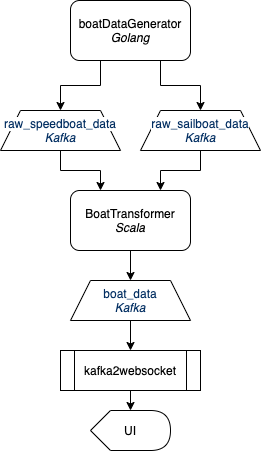

The diagram above was exported from draw.io. Its source (the exported page's mxGraphModel, read from the mxfile embedded in the PNG):
<mxGraphModel dx="1001" dy="616" grid="1" gridSize="10" guides="1" tooltips="1" connect="1" arrows="1" fold="1" page="1" pageScale="1" pageWidth="850" pageHeight="1100" math="0" shadow="0">
  <root>
    <mxCell id="0" />
    <mxCell id="1" parent="0" />
    <mxCell id="_BD4P-daMaKEjNxEay4G-7" style="edgeStyle=orthogonalEdgeStyle;rounded=0;orthogonalLoop=1;jettySize=auto;html=1;exitX=0.25;exitY=1;exitDx=0;exitDy=0;entryX=0.5;entryY=0;entryDx=0;entryDy=0;" parent="1" source="_BD4P-daMaKEjNxEay4G-1" target="_BD4P-daMaKEjNxEay4G-4" edge="1">
      <mxGeometry relative="1" as="geometry" />
    </mxCell>
    <mxCell id="_BD4P-daMaKEjNxEay4G-8" style="edgeStyle=orthogonalEdgeStyle;rounded=0;orthogonalLoop=1;jettySize=auto;html=1;exitX=0.75;exitY=1;exitDx=0;exitDy=0;entryX=0.5;entryY=0;entryDx=0;entryDy=0;" parent="1" source="_BD4P-daMaKEjNxEay4G-1" target="_BD4P-daMaKEjNxEay4G-5" edge="1">
      <mxGeometry relative="1" as="geometry" />
    </mxCell>
    <mxCell id="_BD4P-daMaKEjNxEay4G-1" value="boatDataGenerator&lt;br&gt;&lt;i&gt;Golang&lt;/i&gt;" style="rounded=1;whiteSpace=wrap;html=1;" parent="1" vertex="1">
      <mxGeometry x="100" y="40" width="120" height="60" as="geometry" />
    </mxCell>
    <mxCell id="_BD4P-daMaKEjNxEay4G-10" style="edgeStyle=orthogonalEdgeStyle;rounded=0;orthogonalLoop=1;jettySize=auto;html=1;exitX=0.5;exitY=1;exitDx=0;exitDy=0;entryX=0.25;entryY=0;entryDx=0;entryDy=0;" parent="1" source="_BD4P-daMaKEjNxEay4G-4" target="_BD4P-daMaKEjNxEay4G-9" edge="1">
      <mxGeometry relative="1" as="geometry" />
    </mxCell>
    <mxCell id="_BD4P-daMaKEjNxEay4G-4" value="&lt;span style=&quot;color: rgb(3 , 47 , 98) ; font-family: , &amp;#34;consolas&amp;#34; , &amp;#34;liberation mono&amp;#34; , &amp;#34;menlo&amp;#34; , monospace ; background-color: rgb(255 , 255 , 255)&quot;&gt;raw_speedboat_data&lt;br&gt;&lt;i&gt;Kafka&lt;/i&gt;&lt;br&gt;&lt;/span&gt;" style="shape=trapezoid;perimeter=trapezoidPerimeter;whiteSpace=wrap;html=1;fixedSize=1;" parent="1" vertex="1">
      <mxGeometry x="30" y="150" width="120" height="40" as="geometry" />
    </mxCell>
    <mxCell id="_BD4P-daMaKEjNxEay4G-11" style="edgeStyle=orthogonalEdgeStyle;rounded=0;orthogonalLoop=1;jettySize=auto;html=1;exitX=0.5;exitY=1;exitDx=0;exitDy=0;entryX=0.75;entryY=0;entryDx=0;entryDy=0;" parent="1" source="_BD4P-daMaKEjNxEay4G-5" target="_BD4P-daMaKEjNxEay4G-9" edge="1">
      <mxGeometry relative="1" as="geometry" />
    </mxCell>
    <mxCell id="_BD4P-daMaKEjNxEay4G-5" value="&lt;span style=&quot;color: rgb(3 , 47 , 98) ; font-family: , &amp;#34;consolas&amp;#34; , &amp;#34;liberation mono&amp;#34; , &amp;#34;menlo&amp;#34; , monospace ; background-color: rgb(255 , 255 , 255)&quot;&gt;raw_sailboat_data&lt;br&gt;&lt;i&gt;Kafka&lt;/i&gt;&lt;br&gt;&lt;/span&gt;" style="shape=trapezoid;perimeter=trapezoidPerimeter;whiteSpace=wrap;html=1;fixedSize=1;" parent="1" vertex="1">
      <mxGeometry x="170" y="150" width="120" height="40" as="geometry" />
    </mxCell>
    <mxCell id="_BD4P-daMaKEjNxEay4G-13" style="edgeStyle=orthogonalEdgeStyle;rounded=0;orthogonalLoop=1;jettySize=auto;html=1;exitX=0.5;exitY=1;exitDx=0;exitDy=0;entryX=0.5;entryY=0;entryDx=0;entryDy=0;" parent="1" source="_BD4P-daMaKEjNxEay4G-9" target="_BD4P-daMaKEjNxEay4G-12" edge="1">
      <mxGeometry relative="1" as="geometry" />
    </mxCell>
    <mxCell id="_BD4P-daMaKEjNxEay4G-9" value="BoatTransformer&lt;br&gt;&lt;i&gt;Scala&lt;/i&gt;" style="rounded=1;whiteSpace=wrap;html=1;" parent="1" vertex="1">
      <mxGeometry x="100" y="230" width="120" height="60" as="geometry" />
    </mxCell>
    <mxCell id="_BD4P-daMaKEjNxEay4G-15" style="edgeStyle=orthogonalEdgeStyle;rounded=0;orthogonalLoop=1;jettySize=auto;html=1;exitX=0.5;exitY=1;exitDx=0;exitDy=0;entryX=0.5;entryY=0;entryDx=0;entryDy=0;" parent="1" source="_BD4P-daMaKEjNxEay4G-12" target="_BD4P-daMaKEjNxEay4G-14" edge="1">
      <mxGeometry relative="1" as="geometry" />
    </mxCell>
    <mxCell id="_BD4P-daMaKEjNxEay4G-12" value="&lt;span style=&quot;color: rgb(3 , 47 , 98) ; font-family: , &amp;#34;consolas&amp;#34; , &amp;#34;liberation mono&amp;#34; , &amp;#34;menlo&amp;#34; , monospace ; background-color: rgb(255 , 255 , 255)&quot;&gt;boat_data&lt;br&gt;&lt;i&gt;Kafka&lt;/i&gt;&lt;br&gt;&lt;/span&gt;" style="shape=trapezoid;perimeter=trapezoidPerimeter;whiteSpace=wrap;html=1;fixedSize=1;" parent="1" vertex="1">
      <mxGeometry x="100" y="320" width="120" height="40" as="geometry" />
    </mxCell>
    <mxCell id="_BD4P-daMaKEjNxEay4G-17" style="edgeStyle=orthogonalEdgeStyle;rounded=0;orthogonalLoop=1;jettySize=auto;html=1;exitX=0.5;exitY=1;exitDx=0;exitDy=0;entryX=0;entryY=0;entryDx=40;entryDy=0;entryPerimeter=0;" parent="1" source="_BD4P-daMaKEjNxEay4G-14" target="_BD4P-daMaKEjNxEay4G-16" edge="1">
      <mxGeometry relative="1" as="geometry" />
    </mxCell>
    <mxCell id="_BD4P-daMaKEjNxEay4G-14" value="kafka2websocket" style="shape=process;whiteSpace=wrap;html=1;backgroundOutline=1;" parent="1" vertex="1">
      <mxGeometry x="90" y="390" width="140" height="40" as="geometry" />
    </mxCell>
    <mxCell id="_BD4P-daMaKEjNxEay4G-16" value="UI" style="shape=display;whiteSpace=wrap;html=1;" parent="1" vertex="1">
      <mxGeometry x="120" y="450" width="80" height="40" as="geometry" />
    </mxCell>
  </root>
</mxGraphModel>